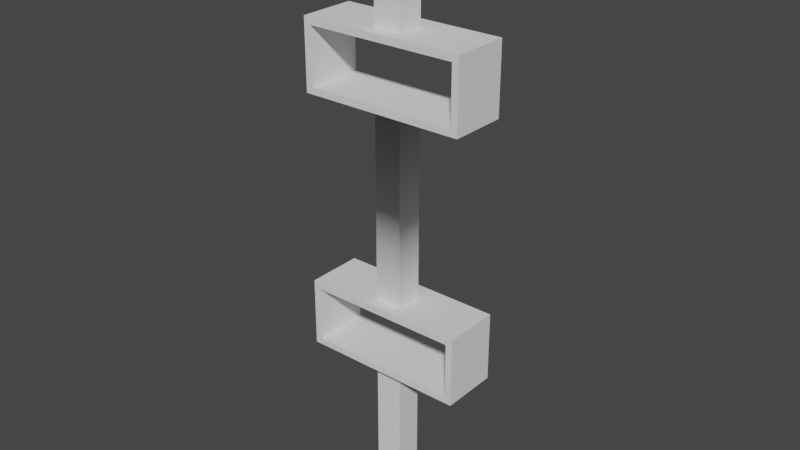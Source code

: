 # Source: fancyBookShelfsUpper.blend  (saved by Blender 3.0.42; exported with 4.5.12 LTS)
import bpy
from mathutils import Matrix  # noqa: F401  (used for matrix-valued properties, if any)

bpy.ops.wm.read_factory_settings(use_empty=True)
scene = bpy.context.scene
scene.name = 'Scene'

# ---- collections
col_collection = bpy.data.collections.new('Collection'); scene.collection.children.link(col_collection)

# ---- world
world_world = bpy.data.worlds.new('World'); scene.world = world_world
world_world.use_nodes = True; world_world.node_tree.nodes.clear()
_N = world_world.node_tree.nodes; _L = world_world.node_tree.links
n0 = _N.new('ShaderNodeOutputWorld'); n0.name = 'World Output'; n0.location = (300, 300)
n1 = _N.new('ShaderNodeBackground'); n1.name = 'Background'; n1.location = (10, 300)
n1.inputs[0].default_value = (0.05088, 0.05088, 0.05088, 1.0)
_L.new(n1.outputs[0], n0.inputs[0])
n0.is_active_output = True
world_world.color = (0.05088, 0.05088, 0.05088)
world_world.use_sun_shadow = False
world_world.sun_shadow_jitter_overblur = 0.0

# ---- meshes
me_cube_001 = bpy.data.meshes.new('Cube.001')
me_cube_001.from_pydata([(-0.0753, -0.6153, -1.569), (-0.0753, -0.6153, 1.569), (-0.0753, 0.6153, -1.569), (-0.0753, 0.6153, 1.569), (-5.682, -0.6153, -1.569), (-5.682, -0.6153, 1.569), (-5.682, 0.6153, -1.569), (-5.682, 0.6153, 1.569), (-5.532, -0.6153, -1.569), (-5.532, -0.6153, 1.569), (-5.532, 0.6153, -1.569), (-5.532, 0.6153, 1.569), (-7.036, -0.6153, -1.569), (-7.036, -0.6153, 1.569), (-7.036, 0.6153, -1.569), (-7.036, 0.6153, 1.569), (-6.885, -0.6153, -1.569), (-6.885, -0.6153, 1.569), (-6.885, 0.6153, -1.569), (-6.885, 0.6153, 1.569), (-7.038, -0.6153, -1.708), (-7.038, 0.6153, -1.708), (-5.682, 0.6153, 1.71), (-5.682, -0.6153, 1.71), (-6.885, 0.6153, 1.71), (-5.682, 0.6153, -1.708), (-6.885, -0.6153, 1.71), (-5.682, -0.6153, -1.708), (-6.885, 0.6153, -1.708), (-7.038, -0.6153, 1.71), (-6.885, -0.6153, -1.708), (-7.038, 0.6153, 1.71), (-0.0753, 0.6153, 1.71), (-0.0753, -0.6153, 1.71), (-1.278, 0.6153, 1.71), (-1.278, -0.6153, 1.71), (-1.278, -0.6153, -1.569), (-1.278, -0.6153, 1.569), (-1.278, 0.6153, -1.569), (-1.278, 0.6153, 1.569), (0.06643, -0.6153, -1.708), (-1.431, -0.6153, -1.708), (0.06643, 0.6153, -1.708), (-1.431, 0.6153, -1.708), (0.06643, -0.6153, -1.569), (-1.431, -0.6153, -1.569), (0.06643, 0.6153, -1.569), (-1.431, 0.6153, -1.569), (0.06643, -0.6153, 1.569), (-1.431, -0.6153, 1.569), (0.06643, 0.6153, 1.569), (-1.431, 0.6153, 1.569), (0.06643, -0.6153, 1.71), (-1.431, -0.6153, 1.71), (0.06643, 0.6153, 1.71), (-1.431, 0.6153, 1.71), (-1.431, -0.2447, -0.261), (-5.532, -0.2447, -0.2611), (-1.431, 0.3424, -0.2611), (-5.532, 0.3424, -0.2611), (-1.431, -0.2447, 0.3013), (-5.532, -0.2447, 0.3013), (-1.431, 0.3424, 0.3013), (-5.532, 0.3424, 0.3013), (-7.036, -0.2447, -0.2611), (-9.437, -0.2447, -0.2611), (-7.036, 0.3424, -0.2611), (-9.437, 0.3424, -0.2611), (-7.036, -0.2447, 0.3013), (-9.437, -0.2447, 0.3013), (-7.036, 0.3424, 0.3013), (-9.437, 0.3424, 0.3013), (3.324, -0.2447, -0.261), (0.06643, -0.2447, -0.261), (3.324, 0.3424, -0.261), (0.06643, 0.3424, -0.261), (3.324, -0.2447, 0.3013), (0.06643, -0.2447, 0.3013), (3.324, 0.3424, 0.3013), (0.06643, 0.3424, 0.3013), (-1.278, -0.6153, -1.708), (-1.278, 0.6153, -1.708), (-0.0753, -0.6153, -1.708), (-0.0753, 0.6153, -1.708), (-5.532, -0.6153, 1.71), (-5.532, 0.6153, 1.71), (-5.532, -0.6153, -1.708), (-5.532, 0.6153, -1.708)], [], [(0, 1, 3, 2), (3, 39, 34, 32), (33, 1, 48, 52), (37, 39, 3, 1), (4, 5, 7, 6), (6, 7, 11, 10), (30, 28, 25, 27), (8, 9, 5, 4), (9, 84, 23, 5), (17, 26, 29, 13), (16, 30, 27, 4), (14, 15, 19, 18), (18, 19, 17, 16), (16, 17, 13, 12), (63, 59, 10, 11), (10, 59, 57, 8), (9, 8, 57, 61), (68, 64, 12, 13), (61, 63, 11, 9), (20, 12, 14, 21), (20, 21, 28, 30), (15, 31, 24, 19), (14, 66, 70, 15), (28, 21, 14, 18), (12, 64, 66, 14), (30, 16, 12, 20), (31, 29, 26, 24), (15, 13, 29, 31), (50, 48, 77, 79), (50, 79, 75, 46), (38, 39, 37, 36), (2, 3, 50, 46), (44, 46, 75, 73), (44, 73, 77, 48), (38, 47, 51, 39), (51, 55, 34, 39), (47, 58, 62, 51), (42, 46, 44, 40), (47, 43, 41, 45), (50, 3, 32, 54), (34, 35, 33, 32), (1, 33, 35, 37), (50, 54, 52, 48), (55, 51, 49, 53), (56, 57, 59, 58), (58, 59, 63, 62), (62, 63, 61, 60), (60, 61, 57, 56), (51, 62, 60, 49), (63, 61, 57, 59), (64, 65, 67, 66), (66, 67, 71, 70), (70, 71, 69, 68), (68, 69, 65, 64), (68, 13, 15, 70), (72, 73, 75, 74), (74, 75, 79, 78), (78, 79, 77, 76), (76, 77, 73, 72), (0, 44, 48, 1), (60, 56, 45, 49), (58, 47, 45, 56), (35, 34, 55, 53), (37, 35, 53, 49), (37, 49, 45, 36), (41, 43, 81, 80), (41, 80, 36, 45), (42, 40, 82, 83), (43, 47, 38, 81), (0, 82, 40, 44), (80, 82, 0, 36), (80, 81, 83, 82), (46, 42, 83, 2), (81, 38, 2, 83), (2, 38, 36, 0), (32, 33, 52, 54), (28, 18, 6, 25), (6, 18, 16, 4), (5, 17, 19, 7), (19, 24, 22, 7), (24, 26, 23, 22), (26, 17, 5, 23), (11, 85, 84, 9), (22, 23, 84, 85), (11, 7, 22, 85), (8, 86, 87, 10), (10, 87, 25, 6), (8, 4, 27, 86), (25, 87, 86, 27)])
me_cube_001.polygons.foreach_set('use_smooth', [True] * 89)
_k = set([(0, 1), (0, 2), (0, 36), (1, 3), (1, 37), (2, 3), (2, 38), (3, 39), (4, 5), (4, 6), (4, 16), (5, 7), (5, 17), (6, 7), (6, 18), (7, 19), (8, 9), (8, 86), (9, 84), (10, 11), (10, 87), (11, 85), (12, 13), (12, 20), (13, 29), (14, 15), (14, 21), (15, 31), (16, 17), (16, 18), (17, 19), (18, 19), (20, 21), (20, 30), (21, 28), (22, 24), (22, 85), (23, 26), (23, 84), (24, 31), (25, 28), (25, 87), (26, 29), (27, 30), (27, 86), (29, 31), (32, 34), (32, 54), (33, 35), (33, 52), (34, 55), (35, 53), (36, 37), (36, 38), (37, 39), (38, 39), (40, 42), (40, 44), (40, 82), (41, 43), (41, 45), (41, 80), (42, 46), (42, 83), (43, 47), (43, 81), (44, 48), (45, 49), (46, 50), (47, 51), (48, 52), (49, 53), (50, 54), (51, 55), (52, 54), (53, 55), (56, 57), (56, 58), (56, 60), (58, 59), (58, 62), (60, 61), (60, 62), (62, 63), (64, 65), (64, 66), (64, 68), (66, 67), (66, 70), (68, 69), (68, 70), (70, 71), (72, 73), (73, 75), (73, 77), (74, 75), (75, 79), (76, 77), (77, 79), (78, 79), (80, 82), (81, 83), (84, 85), (86, 87)])
me_cube_001.attributes.new('sharp_edge', 'BOOLEAN', 'EDGE').data.foreach_set('value', [ (min(e.vertices), max(e.vertices)) in _k for e in me_cube_001.edges])
_uv = me_cube_001.uv_layers.new(name='UVMap')
_uv.uv.foreach_set('vector', [0.1206, 0.0, 0.1206, 0.3074, 0.0, 0.3074, 4.442e-08, 0.0, 0.9379, 0.1483, 0.82, 0.1483, 0.82, 0.1344, 0.9379, 0.1344, 0.9379, 0.01384, 0.9379, 1.523e-07, 0.9518, 1.65e-07, 0.9518, 0.01384, 0.1206, 0.4253, 1.904e-08, 0.4253, 0.0, 0.3074, 0.1206, 0.3074, 0.1206, 0.8506, 0.1206, 0.5432, 0.2412, 0.5432, 0.2412, 0.8506, 0.5604, 0.8401, 0.5604, 0.5327, 0.5752, 0.5327, 0.5752, 0.8401, 0.7245, 0.2539, 0.8451, 0.2539, 0.8451, 0.3718, 0.7245, 0.3718, 0.6957, 0.8401, 0.6957, 0.5327, 0.7105, 0.5327, 0.7105, 0.8401, 0.7913, 0.1614, 0.7774, 0.1614, 0.7774, 0.1467, 0.7913, 0.1467, 0.7913, 0.02877, 0.7774, 0.02877, 0.7774, 0.01384, 0.7913, 0.01402, 0.7109, 0.2539, 0.7245, 0.2539, 0.7245, 0.3718, 0.7109, 0.3718, 0.2412, 0.8112, 0.5486, 0.8112, 0.5486, 0.8259, 0.2412, 0.8259, 0.2412, 0.1179, 0.2412, 0.4253, 0.1206, 0.4253, 0.1206, 0.1179, 0.2412, 0.6758, 0.5486, 0.6758, 0.5486, 0.6906, 0.2412, 0.6906, 0.6019, 0.6568, 0.6019, 0.7119, 0.5752, 0.8401, 0.5752, 0.5327, 0.5752, 0.8401, 0.6019, 0.7119, 0.6594, 0.7119, 0.6957, 0.8401, 0.6957, 0.5327, 0.6957, 0.8401, 0.6594, 0.7119, 0.6594, 0.6568, 0.4244, 0.7269, 0.3693, 0.7269, 0.2412, 0.6906, 0.5486, 0.6906, 0.6594, 0.6568, 0.6019, 0.6568, 0.5752, 0.5327, 0.6957, 0.5327, 0.7245, 0.239, 0.7245, 0.2253, 0.8451, 0.2253, 0.8451, 0.239, 0.7245, 0.239, 0.8451, 0.239, 0.8451, 0.2539, 0.7245, 0.2539, 0.643, 0.01402, 0.6568, 0.01384, 0.6568, 0.02877, 0.643, 0.02877, 0.2412, 0.8112, 0.3693, 0.7844, 0.4244, 0.7844, 0.5486, 0.8112, 0.8451, 0.2539, 0.8451, 0.239, 0.8588, 0.2391, 0.8588, 0.2539, 0.2412, 0.6906, 0.3693, 0.7269, 0.3693, 0.7844, 0.2412, 0.8112, 0.7245, 0.2539, 0.7109, 0.2539, 0.7109, 0.2391, 0.7245, 0.239, 0.6568, 0.01384, 0.7774, 0.01384, 0.7774, 0.02877, 0.6568, 0.02877, 0.6568, 0.0, 0.7774, 2.538e-07, 0.7774, 0.01384, 0.6568, 0.01384, 0.7244, 0.5327, 0.845, 0.5327, 0.8087, 0.6568, 0.7511, 0.6568, 0.7244, 0.5327, 0.7511, 0.6568, 0.7511, 0.7119, 0.7244, 0.8401, 1.269e-07, 0.7327, 1.904e-08, 0.4253, 0.1206, 0.4253, 0.1206, 0.7327, 0.7105, 0.8401, 0.7105, 0.5327, 0.7244, 0.5327, 0.7244, 0.8401, 0.845, 0.8401, 0.7244, 0.8401, 0.7511, 0.7119, 0.8087, 0.7119, 0.845, 0.8401, 0.8087, 0.7119, 0.8087, 0.6568, 0.845, 0.5327, 0.5604, 0.2253, 0.5753, 0.2253, 0.5753, 0.5327, 0.5604, 0.5327, 0.8051, 0.1483, 0.8051, 0.1344, 0.82, 0.1344, 0.82, 0.1483, 0.5753, 0.2253, 0.6021, 0.3534, 0.6021, 0.4085, 0.5753, 0.5327, 0.3754, 0.9863, 0.3754, 1.0, 0.2549, 1.0, 0.2549, 0.9863, 0.3754, 0.8259, 0.3754, 0.8396, 0.2549, 0.8396, 0.2549, 0.8259, 0.9518, 0.1483, 0.9379, 0.1483, 0.9379, 0.1344, 0.9518, 0.1344, 0.82, 0.1344, 0.82, 0.01384, 0.9379, 0.01384, 0.9379, 0.1344, 0.9379, 1.523e-07, 0.9379, 0.01384, 0.82, 0.01384, 0.82, 0.0, 0.9657, 0.1344, 0.9518, 0.1344, 0.9518, 0.01384, 0.9657, 0.01384, 0.8051, 0.1344, 0.7913, 0.1344, 0.7913, 0.01384, 0.8051, 0.01384, 0.643, 0.2253, 0.2412, 0.2253, 0.2412, 0.1677, 0.643, 0.1677, 0.643, 0.1677, 0.2412, 0.1677, 0.2412, 0.1126, 0.643, 0.1126, 0.643, 0.1126, 0.2412, 0.1126, 0.2412, 0.05511, 0.643, 0.05511, 0.643, 0.05511, 0.2412, 0.05511, 0.2412, 5.077e-08, 0.643, 0.0, 0.5753, 0.5327, 0.6021, 0.4085, 0.6596, 0.4085, 0.6959, 0.5327, 0.4764, 0.4505, 0.534, 0.4505, 0.534, 0.5056, 0.4764, 0.5056, 0.4764, 0.6758, 0.2412, 0.6758, 0.2412, 0.6183, 0.4764, 0.6183, 0.4764, 0.6183, 0.2412, 0.6183, 0.2412, 0.5632, 0.4764, 0.5632, 0.4764, 0.5632, 0.2412, 0.5632, 0.2412, 0.5056, 0.4764, 0.5056, 0.4764, 0.5056, 0.2412, 0.5056, 0.2412, 0.4505, 0.4764, 0.4505, 0.4244, 0.7269, 0.5486, 0.6906, 0.5486, 0.8112, 0.4244, 0.7844, 0.2412, 0.2253, 0.5604, 0.2253, 0.5604, 0.2828, 0.2412, 0.2828, 0.2412, 0.2828, 0.5604, 0.2828, 0.5604, 0.3379, 0.2412, 0.3379, 0.2412, 0.3379, 0.5604, 0.3379, 0.5604, 0.3954, 0.2412, 0.3954, 0.2412, 0.3954, 0.5604, 0.3954, 0.5604, 0.4505, 0.2412, 0.4505, 0.8589, 0.8401, 0.845, 0.8401, 0.845, 0.5327, 0.8589, 0.5327, 0.6596, 0.4085, 0.6596, 0.3534, 0.6959, 0.2253, 0.6959, 0.5327, 0.6021, 0.3534, 0.5753, 0.2253, 0.6959, 0.2253, 0.6596, 0.3534, 0.82, 0.01384, 0.82, 0.1344, 0.8051, 0.1344, 0.8051, 0.01384, 0.82, 0.0, 0.82, 0.01384, 0.8051, 0.01384, 0.8051, 1.269e-08, 0.7109, 0.5327, 0.6959, 0.5327, 0.6959, 0.2253, 0.7109, 0.2253, 0.2549, 0.8396, 0.3754, 0.8396, 0.3754, 0.8545, 0.2549, 0.8545, 0.2549, 0.8396, 0.2549, 0.8545, 0.2412, 0.8545, 0.2412, 0.8396, 0.3754, 0.9863, 0.2549, 0.9863, 0.2549, 0.9724, 0.3754, 0.9724, 0.3754, 0.8396, 0.3891, 0.8396, 0.3891, 0.8545, 0.3754, 0.8545, 0.2412, 0.9724, 0.2549, 0.9724, 0.2549, 0.9863, 0.2412, 0.9863, 0.2549, 0.8545, 0.2549, 0.9724, 0.2412, 0.9724, 0.2412, 0.8545, 0.2549, 0.8545, 0.3754, 0.8545, 0.3754, 0.9724, 0.2549, 0.9724, 0.3891, 0.9863, 0.3754, 0.9863, 0.3754, 0.9724, 0.3891, 0.9724, 0.3754, 0.8545, 0.3891, 0.8545, 0.3891, 0.9724, 0.3754, 0.9724, 1.84e-07, 0.8506, 1.269e-07, 0.7327, 0.1206, 0.7327, 0.1206, 0.8506, 0.9379, 0.1344, 0.9379, 0.01384, 0.9518, 0.01384, 0.9518, 0.1344, 0.8451, 0.2539, 0.8588, 0.2539, 0.8588, 0.3718, 0.8451, 0.3718, 0.2412, 7.615e-08, 0.2412, 0.1179, 0.1206, 0.1179, 0.1206, 0.0, 0.1206, 0.5432, 0.1206, 0.4253, 0.2412, 0.4253, 0.2412, 0.5432, 0.643, 0.02877, 0.6568, 0.02877, 0.6568, 0.1467, 0.643, 0.1467, 0.6568, 0.02877, 0.7774, 0.02877, 0.7774, 0.1467, 0.6568, 0.1467, 0.7774, 0.02877, 0.7913, 0.02877, 0.7913, 0.1467, 0.7774, 0.1467, 0.6568, 0.1753, 0.6568, 0.1614, 0.7774, 0.1614, 0.7774, 0.1753, 0.6568, 0.1467, 0.7774, 0.1467, 0.7774, 0.1614, 0.6568, 0.1614, 0.643, 0.1614, 0.643, 0.1467, 0.6568, 0.1467, 0.6568, 0.1614, 0.7245, 0.4002, 0.7245, 0.3865, 0.8451, 0.3865, 0.8451, 0.4002, 0.8588, 0.3865, 0.8451, 0.3865, 0.8451, 0.3718, 0.8588, 0.3718, 0.7109, 0.3865, 0.7109, 0.3718, 0.7245, 0.3718, 0.7245, 0.3865, 0.8451, 0.3718, 0.8451, 0.3865, 0.7245, 0.3865, 0.7245, 0.3718])
me_cube_001.use_remesh_fix_poles = True
me_cube_001.use_remesh_preserve_attributes = False
me_cube_001.update()
me_cube_001.normals_split_custom_set([tuple(v) for v in zip(*[iter([-1.0, 0.0, 0.0, -1.0, 0.0, 0.0, -1.0, 0.0, 0.0, -1.0, 0.0, 0.0, -2.033e-06, 1.0, 2.894e-08, -1.695e-06, 1.0, -3.21e-07, -1.662e-06, 1.0, -5.36e-07, -8.411e-07, 1.0, 2.146e-08, 4.701e-07, -1.0, -8.696e-07, 1.155e-06, -1.0, -5.797e-07, 1.682e-06, -1.0, -5.861e-07, 8.411e-07, -1.0, -1.172e-06, 3.22e-07, 1.937e-07, -1.0, 3.22e-07, 1.937e-07, -1.0, 3.22e-07, 1.937e-07, -1.0, 3.22e-07, 1.937e-07, -1.0, -1.0, -4.94e-07, 0.0, -1.0, -4.94e-07, 0.0, -1.0, -4.94e-07, 0.0, -1.0, -4.94e-07, 0.0, 1.072e-07, 1.0, 3.511e-07, -1.65e-07, 1.0, 2.491e-07, -9.894e-08, 1.0, -5.303e-07, 1.979e-07, 1.0, 3.493e-07, 0.0, 1.937e-07, -1.0, 0.0, 1.937e-07, -1.0, 5.494e-07, 1.695e-07, -1.0, 5.494e-07, 1.695e-07, -1.0, -1.979e-07, -1.0, -3.621e-07, 3.76e-15, -1.0, 4.756e-07, 8.256e-08, -1.0, -1.325e-07, -9.89e-08, -1.0, -4.941e-09, 3.76e-15, -1.0, 4.756e-07, 0.0, -1.0, 9.669e-07, 1.238e-07, -1.0, -1.908e-07, 8.256e-08, -1.0, -1.325e-07, -4.859e-08, -1.0, -1.428e-06, -7.288e-08, -1.0, -2.111e-06, -3.935e-07, -1.0, -2.873e-06, -1.975e-07, -1.0, -1.473e-06, -2.293e-07, -1.0, 8.114e-07, -3.439e-07, -1.0, 1.249e-06, -1.484e-07, -1.0, 4.734e-10, -9.89e-08, -1.0, -4.941e-09, 0.0, 1.0, -3.535e-07, 0.0, 1.0, 2.181e-06, -9.908e-08, 1.0, 2.051e-06, -2.477e-08, 1.0, -1.165e-07, 1.0, 4.94e-07, 0.0, 1.0, 4.94e-07, 0.0, 1.0, 4.94e-07, 0.0, 1.0, 4.94e-07, 0.0, -2.293e-07, -1.0, 8.114e-07, -4.859e-08, -1.0, -1.428e-06, -1.975e-07, -1.0, -1.473e-06, -3.95e-07, -1.0, 8.662e-07, 1.0, -2.252e-06, -3.648e-07, 1.0, -2.203e-06, 1.222e-07, 1.0, 1.003e-07, 2.25e-07, 1.0, -1.446e-07, 3.042e-06, 1.0, 1.003e-07, 2.25e-07, 1.0, -2.203e-06, 1.222e-07, 1.0, 1.637e-06, 2.106e-07, 1.0, 5.527e-07, 2.214e-07, 1.0, 3.251e-07, 3.068e-06, 1.0, 5.527e-07, 2.214e-07, 1.0, 1.637e-06, 2.106e-07, 1.0, 1.577e-06, -2.963e-07, -1.0, -3.26e-07, -7.965e-09, -1.0, 0.0, -1.429e-07, -1.0, -1.934e-10, 2.563e-06, -1.0, -6.848e-07, -3.123e-05, 1.0, 1.577e-06, -2.963e-07, 1.0, -2.252e-06, -3.648e-07, 1.0, -1.446e-07, 3.042e-06, 1.0, 3.251e-07, 3.068e-06, -0.9999, 0.0, 0.01272, -1.0, -1.934e-10, 2.563e-06, -1.0, -2.712e-09, 2.579e-06, -0.9999, 0.0, 0.01272, 0.0, 1.937e-07, -1.0, 0.0, 1.937e-07, -1.0, 0.0, 1.937e-07, -1.0, 0.0, 1.937e-07, -1.0, 0.0, 1.0, 2.181e-06, 0.0, 1.0, 4.345e-06, -1.486e-07, 1.0, 3.077e-06, -9.908e-08, 1.0, 2.051e-06, -1.0, -2.712e-09, 2.579e-06, -1.0, 0.0, -2.981e-07, -1.0, -3.133e-07, -1.679e-07, -1.0, -6.875e-07, 1.651e-05, -3.715e-08, 1.0, -1.748e-07, 0.0, 1.0, -7.042e-07, 0.0, 1.0, -3.535e-07, -2.477e-08, 1.0, -1.165e-07, -1.0, -1.934e-10, 2.563e-06, -1.0, 0.0, -1.429e-07, -1.0, 0.0, -2.981e-07, -1.0, -2.712e-09, 2.579e-06, -3.439e-07, -1.0, 1.249e-06, -2.293e-07, -1.0, 8.114e-07, -3.95e-07, -1.0, 8.662e-07, -7.869e-07, -1.0, 1.788e-06, 1.271e-06, -4.843e-08, 1.0, 1.271e-06, -4.843e-08, 1.0, 4.747e-07, -4.843e-08, 1.0, 4.747e-07, -4.843e-08, 1.0, -1.0, -6.875e-07, 1.651e-05, -1.0, -6.848e-07, -3.123e-05, -0.9999, -6.598e-07, -0.01258, -0.9999, -6.598e-07, -0.01258, 1.0, -2.531e-08, 2.205e-06, 1.0, 1.678e-07, 2.213e-06, 1.0, 6.391e-07, 2.933e-08, 1.0, -8.992e-07, 3.44e-08, 1.0, -2.531e-08, 2.205e-06, 1.0, -8.992e-07, 3.44e-08, 1.0, -9.014e-07, 2.667e-07, 1.0, -9.506e-08, 1.91e-06, 1.0, 0.0, -1.52e-07, 1.0, 0.0, -1.52e-07, 1.0, 0.0, -1.52e-07, 1.0, 0.0, -1.52e-07, -2.457e-06, 1.0, 2.577e-06, -2.033e-06, 1.0, 2.894e-08, -3.049e-06, 1.0, 3.941e-07, -3.575e-06, 1.0, 2.092e-06, 1.0, 9.235e-08, 1.904e-06, 1.0, -9.506e-08, 1.91e-06, 1.0, -9.014e-07, 2.667e-07, 1.0, 6.407e-07, 2.709e-07, 1.0, 9.235e-08, 1.904e-06, 1.0, 6.407e-07, 2.709e-07, 1.0, 6.391e-07, 2.933e-08, 1.0, 1.678e-07, 2.213e-06, -7.914e-07, 1.0, 1.219e-06, -1.076e-06, 1.0, 5.455e-08, -2.543e-06, 1.0, -1.307e-07, -1.695e-06, 1.0, -3.21e-07, -2.543e-06, 1.0, -1.307e-07, -3.325e-06, 1.0, -3.705e-07, -1.662e-06, 1.0, -5.36e-07, -1.695e-06, 1.0, -3.21e-07, -1.0, 1.673e-07, -2.086e-07, -1.0, 1.215e-06, -2.722e-07, -1.0, 1.174e-06, -2.898e-08, -1.0, 1.275e-07, -2.039e-06, 1.0, 0.0, 3.414e-06, 1.0, -9.506e-08, 1.91e-06, 1.0, 9.235e-08, 1.904e-06, 1.0, 0.0, 3.414e-06, -1.0, 1.673e-07, -2.086e-07, -1.0, 0.0, 0.0, -1.0, 0.0, 0.0, -1.0, -8.095e-08, -2.02e-07, -3.049e-06, 1.0, 3.941e-07, -2.033e-06, 1.0, 2.894e-08, -8.411e-07, 1.0, 2.146e-08, -1.682e-06, 1.0, 7.444e-07, -8.051e-08, -1.211e-07, 1.0, -8.051e-08, -1.211e-07, 1.0, -8.051e-08, -9.687e-08, 1.0, -8.051e-08, -9.687e-08, 1.0, 1.155e-06, -1.0, -5.797e-07, 4.701e-07, -1.0, -8.696e-07, 1.81e-06, -1.0, -5.906e-07, 2.119e-06, -1.0, -4.197e-07, 1.0, -2.531e-08, 2.205e-06, 1.0, 1.447e-07, 4.536e-06, 1.0, 1.447e-07, 4.536e-06, 1.0, 1.678e-07, 2.213e-06, -1.0, 0.0, -4.22e-06, -1.0, 1.275e-07, -2.039e-06, -1.0, -1.26e-07, -2.048e-06, -1.0, 0.0, -4.22e-06, 8.561e-08, -2.03e-07, -1.0, 8.561e-08, -2.03e-07, -1.0, 8.561e-08, -2.03e-07, -1.0, 8.561e-08, -2.03e-07, -1.0, -1.09e-07, 1.0, -2.068e-07, -1.09e-07, 1.0, -2.068e-07, -1.09e-07, 1.0, -2.068e-07, -1.09e-07, 1.0, -2.068e-07, -8.69e-08, 2.03e-07, 1.0, -8.69e-08, 2.03e-07, 1.0, -8.69e-08, 2.03e-07, 1.0, -8.69e-08, 2.03e-07, 1.0, 1.09e-07, -1.0, 2.068e-07, 1.09e-07, -1.0, 2.068e-07, 1.09e-07, -1.0, 2.068e-07, 1.09e-07, -1.0, 2.068e-07, -1.0, 1.275e-07, -2.039e-06, -1.0, 1.174e-06, -2.898e-08, -1.0, -8.434e-07, -2.361e-08, -1.0, -1.26e-07, -2.048e-06, 1.0, 1.691e-07, 0.0, 1.0, 1.691e-07, 0.0, 1.0, 1.691e-07, 0.0, 1.0, 1.691e-07, 0.0, 1.016e-07, -3.046e-07, -1.0, 1.016e-07, -3.046e-07, -1.0, 1.016e-07, -3.046e-07, -1.0, 1.016e-07, -3.046e-07, -1.0, -6.207e-08, 1.0, -2.207e-07, -6.207e-08, 1.0, -2.207e-07, -6.207e-08, 1.0, -2.207e-07, -6.207e-08, 1.0, -2.207e-07, -1.396e-07, 1.015e-07, 1.0, -1.396e-07, 1.015e-07, 1.0, -1.396e-07, 1.015e-07, 1.0, -1.396e-07, 1.015e-07, 1.0, 2.483e-08, -1.0, 2.207e-07, 2.483e-08, -1.0, 2.207e-07, 2.483e-08, -1.0, 2.207e-07, 2.483e-08, -1.0, 2.207e-07, -1.0, -3.26e-07, -7.965e-09, -1.0, -6.848e-07, -3.123e-05, -1.0, -6.875e-07, 1.651e-05, -1.0, -3.133e-07, -1.679e-07, 2.54e-07, -3.046e-07, -1.0, 2.54e-07, -3.046e-07, -1.0, 2.54e-07, -3.046e-07, -1.0, 2.54e-07, -3.046e-07, -1.0, -4.574e-08, 1.0, -2.603e-07, -4.574e-08, 1.0, -2.603e-07, -4.574e-08, 1.0, -2.603e-07, -4.574e-08, 1.0, -2.603e-07, -2.198e-07, 1.015e-07, 1.0, -2.198e-07, 1.015e-07, 1.0, -2.198e-07, 1.015e-07, 1.0, -2.198e-07, 1.015e-07, 1.0, 6.403e-08, -1.0, 1.627e-07, 6.403e-08, -1.0, 1.627e-07, 6.403e-08, -1.0, 1.627e-07, 6.403e-08, -1.0, 1.627e-07, 1.625e-06, -1.0, -1.273e-06, 2.313e-06, -1.0, -1.201e-06, 1.682e-06, -1.0, -5.861e-07, 1.155e-06, -1.0, -5.797e-07, -1.0, -8.434e-07, -2.361e-08, -1.0, -8.065e-07, -2.766e-07, -1.0, -8.095e-08, -2.02e-07, -1.0, -1.26e-07, -2.048e-06, -1.0, 1.215e-06, -2.722e-07, -1.0, 1.673e-07, -2.086e-07, -1.0, -8.095e-08, -2.02e-07, -1.0, -8.065e-07, -2.766e-07, -8.051e-08, -1.211e-07, 1.0, -8.051e-08, -1.211e-07, 1.0, 0.0, -1.453e-07, 1.0, 0.0, -1.453e-07, 1.0, 2.119e-06, -1.0, -4.197e-07, 1.81e-06, -1.0, -5.906e-07, 3.52e-06, -1.0, -6.143e-07, 3.129e-06, -1.0, -3.461e-07, 2.119e-06, -1.0, -4.197e-07, 3.129e-06, -1.0, -3.461e-07, 1.76e-06, -1.0, 3.111e-07, 1.256e-06, -1.0, -2.655e-07, -1.271e-06, 1.453e-07, -1.0, -1.271e-06, 1.453e-07, -1.0, -4.747e-07, 1.695e-07, -1.0, -4.747e-07, 1.695e-07, -1.0, 7.823e-07, -1.0, 7.001e-07, 5.15e-07, -1.0, -3.592e-07, 1.256e-06, -1.0, -2.655e-07, 1.76e-06, -1.0, 3.111e-07, 0.0, 1.937e-07, -1.0, 0.0, 1.937e-07, -1.0, 1.61e-07, 1.937e-07, -1.0, 1.61e-07, 1.937e-07, -1.0, -3.912e-07, 1.0, 0.0, -1.076e-06, 1.0, 5.455e-08, -7.914e-07, 1.0, 1.219e-06, -3.07e-07, 1.0, 1.773e-06, 1.625e-06, -1.0, -1.273e-06, 1.175e-06, -1.0, -1.91e-06, 2.103e-06, -1.0, -2.401e-06, 2.313e-06, -1.0, -1.201e-06, 5.15e-07, -1.0, -3.592e-07, 1.175e-06, -1.0, -1.91e-06, 1.625e-06, -1.0, -1.273e-06, 1.256e-06, -1.0, -2.655e-07, -4.747e-07, 1.695e-07, -1.0, -4.747e-07, 1.695e-07, -1.0, 1.61e-07, 1.937e-07, -1.0, 1.61e-07, 1.937e-07, -1.0, -3.575e-06, 1.0, 2.092e-06, -2.734e-06, 1.0, 4.14e-06, -1.478e-06, 1.0, 3.843e-06, -2.457e-06, 1.0, 2.577e-06, -3.07e-07, 1.0, 1.773e-06, -7.914e-07, 1.0, 1.219e-06, -2.457e-06, 1.0, 2.577e-06, -1.478e-06, 1.0, 3.843e-06, -3.678e-07, -1.937e-07, 1.0, -3.678e-07, -1.937e-07, 1.0, -3.678e-07, -1.937e-07, 1.0, -3.678e-07, -1.937e-07, 1.0, -8.051e-08, -9.687e-08, 1.0, -8.051e-08, -9.687e-08, 1.0, 0.0, -9.687e-08, 1.0, 0.0, -9.687e-08, 1.0, -3.715e-08, 1.0, -1.748e-07, -2.477e-08, 1.0, -1.165e-07, 1.072e-07, 1.0, 3.511e-07, 1.607e-07, 1.0, 5.315e-07, -2.068e-07, -1.937e-07, 1.0, -2.068e-07, -1.937e-07, 1.0, -2.068e-07, -1.937e-07, 1.0, -2.068e-07, -1.937e-07, 1.0, 1.61e-07, 9.687e-08, -1.0, 1.61e-07, 9.687e-08, -1.0, 1.61e-07, 9.687e-08, -1.0, 1.61e-07, 9.687e-08, -1.0, -9.908e-08, 1.0, 2.051e-06, -1.486e-07, 1.0, 3.077e-06, -2.476e-07, 1.0, 3.786e-07, -1.65e-07, 1.0, 2.491e-07, 4.747e-07, -4.843e-08, 1.0, 4.747e-07, -4.843e-08, 1.0, -1.61e-07, -7.265e-08, 1.0, -1.61e-07, -7.265e-08, 1.0, -7.288e-08, -1.0, -2.111e-06, -4.859e-08, -1.0, -1.428e-06, 8.256e-08, -1.0, -1.325e-07, 1.238e-07, -1.0, -1.908e-07, 1.0, -1.446e-07, 3.042e-06, 1.0, 0.0, 6.752e-06, 1.0, 0.0, 6.752e-06, 1.0, 3.251e-07, 3.068e-06, -1.61e-07, -7.265e-08, 1.0, -1.61e-07, -7.265e-08, 1.0, 0.0, -9.687e-08, 1.0, 0.0, -9.687e-08, 1.0, -9.894e-08, 1.0, -5.303e-07, -1.65e-07, 1.0, 2.491e-07, -2.476e-07, 1.0, 3.786e-07, -1.979e-07, 1.0, -1.051e-06, 1.0, 5.527e-07, 2.214e-07, 1.0, 3.467e-07, 0.0, 1.0, 3.467e-07, 0.0, 1.0, 1.003e-07, 2.25e-07, 1.979e-07, 1.0, 3.493e-07, 3.958e-07, 1.0, 7.083e-07, 1.607e-07, 1.0, 5.315e-07, 1.072e-07, 1.0, 3.511e-07, -1.979e-07, -1.0, -3.621e-07, -9.89e-08, -1.0, -4.941e-09, -1.484e-07, -1.0, 4.734e-10, -3.958e-07, -1.0, -7.083e-07, 5.494e-07, 1.695e-07, -1.0, 1.099e-06, 1.453e-07, -1.0, 1.099e-06, 1.453e-07, -1.0, 5.494e-07, 1.695e-07, -1.0])] * 3)])

# ---- objects
ob_cube_072 = bpy.data.objects.new('Cube.072', me_cube_001)

# ---- transforms, parenting, visibility, modifiers, constraints
ob_cube_072.location = (-0.009035, -0.01372, -1.186)
ob_cube_072.rotation_euler = (-3.142, 1.571, 0.0)
ob_cube_072.scale = (0.3407, 0.3407, 0.3556)
ob_cube_072.color = (0.8, 0.8, 0.8, 1.0)

# ---- collection membership
col_collection.objects.link(ob_cube_072)

# ---- scene / render settings (as saved in the file)
scene.frame_start = 1; scene.frame_end = 250; scene.frame_set(0)
scene.render.engine = 'BLENDER_EEVEE_NEXT'
scene.cycles.sampling_pattern = 'TABULATED_SOBOL'
scene.cycles.use_light_tree = False
scene.view_settings.view_transform = 'Filmic'
bpy.context.view_layer.update()

# ---- added for rendering (the .blend has no active camera and no usable light): camera, sun
cam_auto = bpy.data.cameras.new('AutoCamera')
cam_auto.lens = 50.0
cam_auto.sensor_width = 36.0
cam_auto.clip_end = 1000.0
ob_auto_camera = bpy.data.objects.new('AutoCamera', cam_auto)
scene.collection.objects.link(ob_auto_camera)
ob_auto_camera.location = (4.18502, -5.04692, 3.21056)
ob_auto_camera.rotation_euler = (1.09748, -7.21219e-08, 0.694738)
scene.camera = ob_auto_camera
light_auto_sun = bpy.data.lights.new('AutoSun', 'SUN')
light_auto_sun.energy = 3.0
light_auto_sun.angle = 0.0523599
ob_auto_sun = bpy.data.objects.new('AutoSun', light_auto_sun)
scene.collection.objects.link(ob_auto_sun)
ob_auto_sun.rotation_euler = (0.872665, 0.174533, 0.523599)
bpy.context.view_layer.update()

